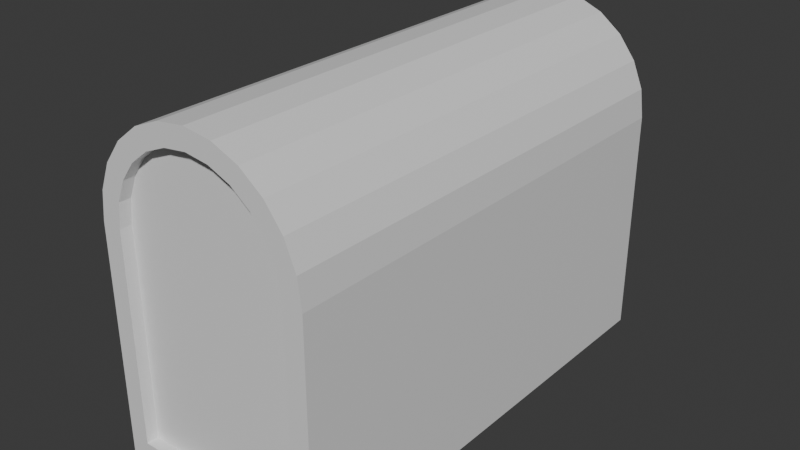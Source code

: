 # Source: box20241105.blend  (saved by Blender 4.1.24; exported with 4.5.12 LTS)
import bpy
from mathutils import Matrix  # noqa: F401  (used for matrix-valued properties, if any)

bpy.ops.wm.read_factory_settings(use_empty=True)
scene = bpy.context.scene
scene.name = 'Scene'

# ---- collections
col_collection = bpy.data.collections.new('Collection'); scene.collection.children.link(col_collection)

# ---- materials (node trees are filled in below, after node groups)
mat_material = bpy.data.materials.new('Material')
mat_material.alpha_threshold = 0.0
mat_material.use_transparent_shadow = False
mat_material.roughness = 0.5
mat_material.line_color = (0.0, 0.0, 0.0, 1.0)

# ---- material node trees
mat_material.use_nodes = True; mat_material.node_tree.nodes.clear()
_N = mat_material.node_tree.nodes; _L = mat_material.node_tree.links
n0 = _N.new('ShaderNodeOutputMaterial'); n0.name = 'Material Output'; n0.location = (300, 300)
n1 = _N.new('ShaderNodeBsdfPrincipled'); n1.name = 'Principled BSDF'; n1.location = (10, 300)
n1.inputs[3].default_value = 1.45
_L.new(n1.outputs[0], n0.inputs[0])
n0.is_active_output = True

# ---- world
world_world = bpy.data.worlds.new('World'); scene.world = world_world
world_world.use_nodes = True; world_world.node_tree.nodes.clear()
_N = world_world.node_tree.nodes; _L = world_world.node_tree.links
n0 = _N.new('ShaderNodeOutputWorld'); n0.name = 'World Output'; n0.location = (300, 300)
n1 = _N.new('ShaderNodeBackground'); n1.name = 'Background'; n1.location = (10, 300)
n1.inputs[0].default_value = (0.05088, 0.05088, 0.05088, 1.0)
_L.new(n1.outputs[0], n0.inputs[0])
n0.is_active_output = True
world_world.color = (0.05088, 0.05088, 0.05088)
world_world.use_sun_shadow = False
world_world.sun_shadow_jitter_overblur = 0.0

# ---- meshes
me_cube = bpy.data.meshes.new('Cube')
me_cube.from_pydata([(0.8186, 1.0, 1.0), (0.8186, 1.0, -0.8186), (0.8186, -1.0, 1.0), (0.8186, -1.0, -0.8186), (-0.8186, 1.0, 1.0), (-0.8186, 1.0, -0.8186), (-0.8186, -1.0, 1.0), (-0.8186, -1.0, -0.8186), (0.8186, -1.0, 1.09), (0.0, -1.0, 1.919), (0.7892, -1.0, 1.314), (0.7076, -1.0, 1.511), (0.5777, -1.0, 1.68), (0.4085, -1.0, 1.81), (0.2115, -1.0, 1.891), (-0.8186, -1.0, 1.09), (-0.2115, -1.0, 1.891), (-0.4085, -1.0, 1.81), (-0.5777, -1.0, 1.68), (-0.7076, -1.0, 1.511), (-0.7892, -1.0, 1.314), (0.0, 1.0, 1.919), (0.8186, 1.0, 1.09), (0.2115, 1.0, 1.891), (0.4085, 1.0, 1.81), (0.5777, 1.0, 1.68), (0.7076, 1.0, 1.511), (0.7892, 1.0, 1.314), (-0.8186, 1.0, 1.09), (-0.7892, 1.0, 1.314), (-0.7076, 1.0, 1.511), (-0.5777, 1.0, 1.68), (-0.4085, 1.0, 1.81), (-0.2115, 1.0, 1.891), (1.0, 1.0, -1.0), (-1.0, 1.0, -1.0), (1.0, 1.0, 1.0), (-1.0, -1.0, -1.0), (-1.0, -1.0, 1.0), (1.0, -1.0, 1.0), (1.0, -1.0, -1.0), (-1.0, 1.0, 1.0), (0.2588, 1.0, 2.068), (0.0, 1.0, 2.102), (0.0, -1.0, 2.102), (0.2588, -1.0, 2.068), (0.5, 1.0, 1.968), (0.5, -1.0, 1.968), (0.7071, 1.0, 1.809), (0.7071, -1.0, 1.809), (0.866, 1.0, 1.602), (0.866, -1.0, 1.602), (0.9659, 1.0, 1.361), (0.9659, -1.0, 1.361), (1.0, 1.0, 1.102), (1.0, -1.0, 1.102), (-0.5, -1.0, 1.968), (-0.2588, -1.0, 2.068), (-0.2588, 1.0, 2.068), (-0.5, 1.0, 1.968), (-0.7071, -1.0, 1.809), (-0.7071, 1.0, 1.809), (-0.866, -1.0, 1.602), (-0.866, 1.0, 1.602), (-0.9659, -1.0, 1.361), (-0.9659, 1.0, 1.361), (-1.0, -1.0, 1.102), (-1.0, 1.0, 1.102), (0.8186, -1.0, 1.0), (-0.8186, -1.0, 1.0), (-0.8186, 1.0, 1.0), (0.8186, 1.0, 1.0), (0.8186, 1.0, -0.8186), (-0.8186, 1.0, -0.8186), (-0.8186, -1.0, -0.8186), (0.8186, -1.0, -0.8186), (0.2115, 1.0, 1.891), (0.0, 1.0, 1.919), (0.0, -1.0, 1.919), (0.2115, -1.0, 1.891), (0.4085, 1.0, 1.81), (0.4085, -1.0, 1.81), (0.5777, 1.0, 1.68), (0.5777, -1.0, 1.68), (0.7076, 1.0, 1.511), (0.7076, -1.0, 1.511), (0.7892, 1.0, 1.314), (0.7892, -1.0, 1.314), (0.8186, 1.0, 1.09), (0.8186, -1.0, 1.09), (-0.4085, -1.0, 1.81), (-0.2115, -1.0, 1.891), (-0.2115, 1.0, 1.891), (-0.4085, 1.0, 1.81), (-0.5777, -1.0, 1.68), (-0.5777, 1.0, 1.68), (-0.7076, -1.0, 1.511), (-0.7076, 1.0, 1.511), (-0.7892, -1.0, 1.314), (-0.7892, 1.0, 1.314), (-0.8186, -1.0, 1.09), (-0.8186, 1.0, 1.09), (0.8186, -0.95, 1.0), (-0.8186, -0.95, 1.0), (-0.8186, 0.95, 1.0), (0.8186, 0.95, 1.0), (0.8186, 0.95, -0.8186), (-0.8186, 0.95, -0.8186), (-0.8186, -0.95, -0.8186), (0.8186, -0.95, -0.8186), (0.2115, 0.95, 1.891), (0.0, 0.95, 1.919), (0.0, -0.95, 1.919), (0.2115, -0.95, 1.891), (0.4085, 0.95, 1.81), (0.4085, -0.95, 1.81), (0.5777, 0.95, 1.68), (0.5777, -0.95, 1.68), (0.7076, 0.95, 1.511), (0.7076, -0.95, 1.511), (0.7892, 0.95, 1.314), (0.7892, -0.95, 1.314), (0.8186, 0.95, 1.09), (0.8186, -0.95, 1.09), (-0.4085, -0.95, 1.81), (-0.2115, -0.95, 1.891), (-0.2115, 0.95, 1.891), (-0.4085, 0.95, 1.81), (-0.5777, -0.95, 1.68), (-0.5777, 0.95, 1.68), (-0.7076, -0.95, 1.511), (-0.7076, 0.95, 1.511), (-0.7892, -0.95, 1.314), (-0.7892, 0.95, 1.314), (-0.8186, -0.95, 1.09), (-0.8186, 0.95, 1.09), (-1.0, 0.9377, -1.0), (-1.0, -0.9254, -1.0), (1.0, 0.9377, 1.0), (1.0, -0.9254, 1.0), (-1.0, -0.9254, 1.0), (-1.0, 0.9377, 1.0), (1.0, -0.9254, -1.0), (1.0, 0.9377, -1.0), (0.0, 0.9377, 2.102), (0.0, -0.9254, 2.102), (0.2588, -0.9254, 2.068), (0.2588, 0.9377, 2.068), (0.5, -0.9254, 1.968), (0.5, 0.9377, 1.968), (0.7071, -0.9254, 1.809), (0.7071, 0.9377, 1.809), (0.866, -0.9254, 1.602), (0.866, 0.9377, 1.602), (0.9659, -0.9254, 1.361), (0.9659, 0.9377, 1.361), (1.0, -0.9254, 1.102), (1.0, 0.9377, 1.102), (-0.2588, 0.9377, 2.068), (-0.2588, -0.9254, 2.068), (-0.5, 0.9377, 1.968), (-0.5, -0.9254, 1.968), (-0.7071, 0.9377, 1.809), (-0.7071, -0.9254, 1.809), (-0.866, 0.9377, 1.602), (-0.866, -0.9254, 1.602), (-0.9659, 0.9377, 1.361), (-0.9659, -0.9254, 1.361), (-1.0, 0.9377, 1.102), (-1.0, -0.9254, 1.102), (1.0, 1.0, -0.7879), (-1.0, -1.0, -0.7879), (1.0, -1.0, -0.7879), (-1.0, 1.0, -0.7879), (0.8186, 1.0, -0.7879), (-0.8186, -1.0, -0.7879), (0.8186, -1.0, -0.7879), (-0.8186, 1.0, -0.7879), (0.8186, 1.0, -0.7879), (-0.8186, -1.0, -0.7879), (0.8186, -1.0, -0.7879), (-0.8186, 1.0, -0.7879), (0.8186, 0.95, -0.7879), (-0.8186, -0.95, -0.7879), (0.8186, -0.95, -0.7879), (-0.8186, 0.95, -0.7879), (1.0, 0.9377, -0.7879), (1.0, -0.9254, -0.7879), (-1.0, -0.9254, -0.7879), (-1.0, 0.9377, -0.7879), (-1.0, -1.0, 0.8321), (-0.8186, -1.0, 0.8321), (-0.8186, -1.0, 0.8321), (-0.8186, -0.95, 0.8321), (1.0, 1.0, 0.8321), (1.0, -1.0, 0.8321), (-1.0, 1.0, 0.8321), (0.8186, 1.0, 0.8321), (0.8186, -1.0, 0.8321), (-0.8186, 1.0, 0.8321), (0.8186, 1.0, 0.8321), (0.8186, -1.0, 0.8321), (-0.8186, 1.0, 0.8321), (0.8186, 0.95, 0.8321), (0.8186, -0.95, 0.8321), (-0.8186, 0.95, 0.8321), (1.0, 0.9377, 0.8321), (1.0, -0.9254, 0.8321), (-1.0, -0.9254, 0.8321), (-1.0, 0.9377, 0.8321)], [], [(12, 13, 81, 83), (209, 141, 41, 196), (137, 142, 40, 37), (207, 139, 39, 195), (19, 20, 98, 96), (138, 36, 54, 157), (24, 25, 82, 80), (140, 38, 66, 169), (145, 44, 45, 146), (146, 45, 47, 148), (148, 47, 49, 150), (150, 49, 51, 152), (152, 51, 53, 154), (154, 53, 55, 156), (144, 43, 58, 158), (158, 58, 59, 160), (160, 59, 61, 162), (162, 61, 63, 164), (164, 63, 65, 166), (166, 65, 67, 168), (30, 31, 95, 97), (5, 1, 34, 35), (197, 0, 36, 194), (191, 6, 38, 190), (176, 3, 40, 172), (177, 5, 35, 173), (3, 7, 37, 40), (23, 21, 43, 42), (9, 14, 45, 44), (24, 23, 42, 46), (14, 13, 47, 45), (25, 24, 46, 48), (13, 12, 49, 47), (26, 25, 48, 50), (12, 11, 51, 49), (27, 26, 50, 52), (11, 10, 53, 51), (22, 27, 52, 54), (10, 8, 55, 53), (17, 16, 57, 56), (33, 32, 59, 58), (18, 17, 56, 60), (32, 31, 61, 59), (19, 18, 60, 62), (31, 30, 63, 61), (20, 19, 62, 64), (30, 29, 65, 63), (15, 20, 64, 66), (29, 28, 67, 65), (6, 15, 66, 38), (8, 2, 39, 55), (0, 22, 54, 36), (28, 4, 41, 67), (16, 9, 44, 57), (21, 33, 58, 43), (72, 73, 107, 106), (85, 83, 117, 119), (98, 100, 134, 132), (82, 84, 118, 116), (29, 30, 97, 99), (25, 26, 84, 82), (20, 15, 100, 98), (11, 12, 83, 85), (1, 5, 73, 72), (28, 29, 99, 101), (26, 27, 86, 84), (174, 1, 72, 178), (15, 6, 69, 100), (10, 11, 85, 87), (175, 7, 74, 179), (2, 8, 89, 68), (27, 22, 88, 86), (198, 2, 68, 201), (22, 0, 71, 88), (8, 10, 87, 89), (199, 4, 70, 202), (4, 28, 101, 70), (16, 17, 90, 91), (7, 3, 75, 74), (9, 16, 91, 78), (32, 33, 92, 93), (21, 23, 76, 77), (33, 21, 77, 92), (17, 18, 94, 90), (14, 9, 78, 79), (31, 32, 93, 95), (23, 24, 80, 76), (18, 19, 96, 94), (13, 14, 79, 81), (204, 102, 103, 193), (205, 104, 105, 203), (105, 104, 135, 133, 131, 129, 127, 126, 111, 110, 114, 116, 118, 120, 122), (103, 102, 123, 121, 119, 117, 115, 113, 112, 125, 124, 128, 130, 132, 134), (101, 99, 133, 135), (84, 86, 120, 118), (178, 72, 106, 182), (100, 69, 103, 134), (87, 85, 119, 121), (179, 74, 108, 183), (68, 89, 123, 102), (86, 88, 122, 120), (201, 68, 102, 204), (88, 71, 105, 122), (89, 87, 121, 123), (202, 70, 104, 205), (70, 101, 135, 104), (91, 90, 124, 125), (74, 75, 109, 108), (78, 91, 125, 112), (93, 92, 126, 127), (77, 76, 110, 111), (92, 77, 111, 126), (90, 94, 128, 124), (79, 78, 112, 113), (95, 93, 127, 129), (76, 80, 114, 110), (94, 96, 130, 128), (81, 79, 113, 115), (97, 95, 129, 131), (80, 82, 116, 114), (96, 98, 132, 130), (83, 81, 115, 117), (99, 97, 131, 133), (64, 167, 169, 66), (167, 166, 168, 169), (62, 165, 167, 64), (165, 164, 166, 167), (60, 163, 165, 62), (163, 162, 164, 165), (56, 161, 163, 60), (161, 160, 162, 163), (57, 159, 161, 56), (159, 158, 160, 161), (44, 145, 159, 57), (145, 144, 158, 159), (52, 155, 157, 54), (155, 154, 156, 157), (50, 153, 155, 52), (153, 152, 154, 155), (48, 151, 153, 50), (151, 150, 152, 153), (46, 149, 151, 48), (149, 148, 150, 151), (42, 147, 149, 46), (147, 146, 148, 149), (43, 144, 147, 42), (144, 145, 146, 147), (41, 141, 168, 67), (141, 140, 169, 168), (39, 139, 156, 55), (139, 138, 157, 156), (194, 36, 138, 206), (206, 138, 139, 207), (35, 34, 143, 136), (136, 143, 142, 137), (190, 38, 140, 208), (208, 140, 141, 209), (137, 188, 189, 136), (37, 171, 188, 137), (143, 186, 187, 142), (34, 170, 186, 143), (73, 181, 185, 107), (75, 180, 184, 109), (192, 179, 183, 193), (200, 178, 182, 203), (107, 185, 182, 106), (109, 184, 183, 108), (5, 177, 181, 73), (3, 176, 180, 75), (191, 175, 179, 192), (197, 174, 178, 200), (199, 177, 173, 196), (198, 176, 172, 195), (7, 175, 171, 37), (1, 174, 170, 34), (142, 187, 172, 40), (136, 189, 173, 35), (2, 198, 195, 39), (4, 199, 196, 41), (0, 197, 200, 71), (6, 191, 192, 69), (71, 200, 203, 105), (69, 192, 193, 103), (188, 208, 209, 189), (171, 190, 208, 188), (186, 206, 207, 187), (170, 194, 206, 186), (181, 202, 205, 185), (180, 201, 204, 184), (185, 205, 203, 182), (184, 204, 193, 183), (177, 199, 202, 181), (176, 198, 201, 180), (175, 191, 190, 171), (174, 197, 194, 170), (187, 207, 195, 172), (189, 209, 196, 173)])
_uv = me_cube.uv_layers.new(name='UVMap')
_uv.uv.foreach_set('vector', [0.625, 0.8028, 0.625, 0.8239, 0.625, 0.8239, 0.625, 0.8028, 0.5611, 0.1674, 0.625, 0.1674, 0.625, 0.25, 0.5611, 0.25, 0.125, 0.6659, 0.375, 0.6659, 0.375, 0.75, 0.125, 0.75, 0.5611, 0.6659, 0.625, 0.6659, 0.625, 0.75, 0.5611, 0.75, 0.625, 0.9634, 0.625, 0.9736, 0.625, 0.9736, 0.625, 0.9634, 0.625, 0.5826, 0.625, 0.5, 0.625, 0.5, 0.625, 0.5826, 0.625, 0.4261, 0.625, 0.4472, 0.625, 0.4472, 0.625, 0.4261, 0.625, 0.0841, 0.625, 0.0, 0.625, 0.0, 0.625, 0.0841, 0.75, 0.6659, 0.75, 0.75, 0.7176, 0.75, 0.7176, 0.6659, 0.7176, 0.6659, 0.7176, 0.75, 0.6875, 0.75, 0.6875, 0.6659, 0.6875, 0.6659, 0.6875, 0.75, 0.625, 0.75, 0.625, 0.6659, 0.625, 0.6659, 0.625, 0.75, 0.625, 0.75, 0.625, 0.6659, 0.625, 0.6659, 0.625, 0.75, 0.625, 0.75, 0.625, 0.6659, 0.625, 0.6659, 0.625, 0.75, 0.625, 0.75, 0.625, 0.6659, 0.75, 0.5826, 0.75, 0.5, 0.7824, 0.5, 0.7824, 0.5826, 0.7824, 0.5826, 0.7824, 0.5, 0.8125, 0.5, 0.8125, 0.5826, 0.8125, 0.5826, 0.8125, 0.5, 0.875, 0.5, 0.875, 0.5826, 0.625, 0.1674, 0.625, 0.25, 0.625, 0.25, 0.625, 0.1674, 0.625, 0.1674, 0.625, 0.25, 0.625, 0.25, 0.625, 0.1674, 0.625, 0.1674, 0.625, 0.25, 0.625, 0.25, 0.625, 0.1674, 0.625, 0.2866, 0.625, 0.3028, 0.625, 0.3028, 0.625, 0.2866, 0.3977, 0.2727, 0.3977, 0.4773, 0.375, 0.5, 0.375, 0.25, 0.5669, 0.4773, 0.625, 0.4773, 0.625, 0.5, 0.5611, 0.5, 0.5669, 0.9773, 0.625, 0.9773, 0.625, 1.0, 0.5611, 1.0, 0.5088, 0.7727, 0.3977, 0.7727, 0.375, 0.75, 0.4972, 0.75, 0.5088, 0.2727, 0.3977, 0.2727, 0.375, 0.25, 0.4972, 0.25, 0.3977, 0.7727, 0.3977, 0.9773, 0.375, 1.0, 0.375, 0.75, 0.625, 0.4014, 0.625, 0.375, 0.625, 0.375, 0.625, 0.4074, 0.625, 0.875, 0.625, 0.8486, 0.625, 0.8426, 0.625, 0.875, 0.625, 0.4261, 0.625, 0.4014, 0.625, 0.4074, 0.625, 0.4375, 0.625, 0.8486, 0.625, 0.8239, 0.625, 0.8125, 0.625, 0.8426, 0.625, 0.4472, 0.625, 0.4261, 0.625, 0.4375, 0.625, 0.4634, 0.625, 0.8239, 0.625, 0.8028, 0.625, 0.7866, 0.625, 0.8125, 0.625, 0.4634, 0.625, 0.4472, 0.625, 0.4634, 0.625, 0.4833, 0.625, 0.8028, 0.625, 0.7866, 0.625, 0.7667, 0.625, 0.7866, 0.625, 0.4736, 0.625, 0.4634, 0.625, 0.4833, 0.625, 0.4957, 0.625, 0.7866, 0.625, 0.7764, 0.625, 0.7543, 0.625, 0.7667, 0.625, 0.4773, 0.625, 0.4736, 0.625, 0.4957, 0.625, 0.5, 0.625, 0.7764, 0.625, 0.7727, 0.625, 0.75, 0.625, 0.7543, 0.625, 0.9261, 0.625, 0.9014, 0.625, 0.9074, 0.625, 0.9375, 0.625, 0.3486, 0.625, 0.3239, 0.625, 0.3125, 0.625, 0.3426, 0.625, 0.9472, 0.625, 0.9261, 0.625, 0.9375, 0.625, 0.9634, 0.625, 0.3239, 0.625, 0.3028, 0.625, 0.2866, 0.625, 0.3125, 0.625, 0.9634, 0.625, 0.9472, 0.625, 0.9634, 0.625, 0.9833, 0.625, 0.3028, 0.625, 0.2866, 0.625, 0.2667, 0.625, 0.2866, 0.625, 0.9736, 0.625, 0.9634, 0.625, 0.9833, 0.625, 0.9957, 0.625, 0.2866, 0.625, 0.2764, 0.625, 0.2543, 0.625, 0.2667, 0.625, 0.9773, 0.625, 0.9736, 0.625, 0.9957, 0.625, 1.0, 0.625, 0.2764, 0.625, 0.2727, 0.625, 0.25, 0.625, 0.2543, 0.625, 0.9773, 0.625, 0.9773, 0.625, 1.0, 0.625, 1.0, 0.625, 0.7727, 0.625, 0.7727, 0.625, 0.75, 0.625, 0.75, 0.625, 0.4773, 0.625, 0.4773, 0.625, 0.5, 0.625, 0.5, 0.625, 0.2727, 0.625, 0.2727, 0.625, 0.25, 0.625, 0.25, 0.625, 0.9014, 0.625, 0.875, 0.625, 0.875, 0.625, 0.9074, 0.625, 0.375, 0.625, 0.3486, 0.625, 0.3426, 0.625, 0.375, 0.3977, 0.4773, 0.3977, 0.2727, 0.3977, 0.2727, 0.3977, 0.4773, 0.625, 0.7866, 0.625, 0.8028, 0.625, 0.8028, 0.625, 0.7866, 0.625, 0.9736, 0.625, 0.9773, 0.625, 0.9773, 0.625, 0.9736, 0.625, 0.4472, 0.625, 0.4634, 0.625, 0.4634, 0.625, 0.4472, 0.625, 0.2764, 0.625, 0.2866, 0.625, 0.2866, 0.625, 0.2764, 0.625, 0.4472, 0.625, 0.4634, 0.625, 0.4634, 0.625, 0.4472, 0.625, 0.9736, 0.625, 0.9773, 0.625, 0.9773, 0.625, 0.9736, 0.625, 0.7866, 0.625, 0.8028, 0.625, 0.8028, 0.625, 0.7866, 0.3977, 0.4773, 0.3977, 0.2727, 0.3977, 0.2727, 0.3977, 0.4773, 0.625, 0.2727, 0.625, 0.2764, 0.625, 0.2764, 0.625, 0.2727, 0.625, 0.4634, 0.625, 0.4736, 0.625, 0.4736, 0.625, 0.4634, 0.5088, 0.4773, 0.3977, 0.4773, 0.3977, 0.4773, 0.5088, 0.4773, 0.625, 0.9773, 0.625, 0.9773, 0.625, 0.9773, 0.625, 0.9773, 0.625, 0.7764, 0.625, 0.7866, 0.625, 0.7866, 0.625, 0.7764, 0.5088, 0.9773, 0.3977, 0.9773, 0.3977, 0.9773, 0.5088, 0.9773, 0.625, 0.7727, 0.625, 0.7727, 0.625, 0.7727, 0.625, 0.7727, 0.625, 0.4736, 0.625, 0.4773, 0.625, 0.4773, 0.625, 0.4736, 0.5669, 0.7727, 0.625, 0.7727, 0.625, 0.7727, 0.5669, 0.7727, 0.625, 0.4773, 0.625, 0.4773, 0.625, 0.4773, 0.625, 0.4773, 0.625, 0.7727, 0.625, 0.7764, 0.625, 0.7764, 0.625, 0.7727, 0.5669, 0.2727, 0.625, 0.2727, 0.625, 0.2727, 0.5669, 0.2727, 0.625, 0.2727, 0.625, 0.2727, 0.625, 0.2727, 0.625, 0.2727, 0.625, 0.9014, 0.625, 0.9261, 0.625, 0.9261, 0.625, 0.9014, 0.3977, 0.9773, 0.3977, 0.7727, 0.3977, 0.7727, 0.3977, 0.9773, 0.625, 0.875, 0.625, 0.9014, 0.625, 0.9014, 0.625, 0.875, 0.625, 0.3239, 0.625, 0.3486, 0.625, 0.3486, 0.625, 0.3239, 0.625, 0.375, 0.625, 0.4014, 0.625, 0.4014, 0.625, 0.375, 0.625, 0.3486, 0.625, 0.375, 0.625, 0.375, 0.625, 0.3486, 0.625, 0.9261, 0.625, 0.9472, 0.625, 0.9472, 0.625, 0.9261, 0.625, 0.8486, 0.625, 0.875, 0.625, 0.875, 0.625, 0.8486, 0.625, 0.3028, 0.625, 0.3239, 0.625, 0.3239, 0.625, 0.3028, 0.625, 0.4014, 0.625, 0.4261, 0.625, 0.4261, 0.625, 0.4014, 0.625, 0.9472, 0.625, 0.9634, 0.625, 0.9634, 0.625, 0.9472, 0.625, 0.8239, 0.625, 0.8486, 0.625, 0.8486, 0.625, 0.8239, 0.5669, 0.7727, 0.625, 0.7727, 0.625, 0.9773, 0.5669, 0.9773, 0.5669, 0.2727, 0.625, 0.2727, 0.625, 0.4773, 0.5669, 0.4773, 0.625, 0.4773, 0.625, 0.2727, 0.625, 0.2727, 0.625, 0.2764, 0.625, 0.2866, 0.625, 0.3028, 0.625, 0.3239, 0.625, 0.3486, 0.625, 0.375, 0.625, 0.4014, 0.625, 0.4261, 0.625, 0.4472, 0.625, 0.4634, 0.625, 0.4736, 0.625, 0.4773, 0.625, 0.9773, 0.625, 0.7727, 0.625, 0.7727, 0.625, 0.7764, 0.625, 0.7866, 0.625, 0.8028, 0.625, 0.8239, 0.625, 0.8486, 0.625, 0.875, 0.625, 0.9014, 0.625, 0.9261, 0.625, 0.9472, 0.625, 0.9634, 0.625, 0.9736, 0.625, 0.9773, 0.625, 0.2727, 0.625, 0.2764, 0.625, 0.2764, 0.625, 0.2727, 0.625, 0.4634, 0.625, 0.4736, 0.625, 0.4736, 0.625, 0.4634, 0.5088, 0.4773, 0.3977, 0.4773, 0.3977, 0.4773, 0.5088, 0.4773, 0.625, 0.9773, 0.625, 0.9773, 0.625, 0.9773, 0.625, 0.9773, 0.625, 0.7764, 0.625, 0.7866, 0.625, 0.7866, 0.625, 0.7764, 0.5088, 0.9773, 0.3977, 0.9773, 0.3977, 0.9773, 0.5088, 0.9773, 0.625, 0.7727, 0.625, 0.7727, 0.625, 0.7727, 0.625, 0.7727, 0.625, 0.4736, 0.625, 0.4773, 0.625, 0.4773, 0.625, 0.4736, 0.5669, 0.7727, 0.625, 0.7727, 0.625, 0.7727, 0.5669, 0.7727, 0.625, 0.4773, 0.625, 0.4773, 0.625, 0.4773, 0.625, 0.4773, 0.625, 0.7727, 0.625, 0.7764, 0.625, 0.7764, 0.625, 0.7727, 0.5669, 0.2727, 0.625, 0.2727, 0.625, 0.2727, 0.5669, 0.2727, 0.625, 0.2727, 0.625, 0.2727, 0.625, 0.2727, 0.625, 0.2727, 0.625, 0.9014, 0.625, 0.9261, 0.625, 0.9261, 0.625, 0.9014, 0.3977, 0.9773, 0.3977, 0.7727, 0.3977, 0.7727, 0.3977, 0.9773, 0.625, 0.875, 0.625, 0.9014, 0.625, 0.9014, 0.625, 0.875, 0.625, 0.3239, 0.625, 0.3486, 0.625, 0.3486, 0.625, 0.3239, 0.625, 0.375, 0.625, 0.4014, 0.625, 0.4014, 0.625, 0.375, 0.625, 0.3486, 0.625, 0.375, 0.625, 0.375, 0.625, 0.3486, 0.625, 0.9261, 0.625, 0.9472, 0.625, 0.9472, 0.625, 0.9261, 0.625, 0.8486, 0.625, 0.875, 0.625, 0.875, 0.625, 0.8486, 0.625, 0.3028, 0.625, 0.3239, 0.625, 0.3239, 0.625, 0.3028, 0.625, 0.4014, 0.625, 0.4261, 0.625, 0.4261, 0.625, 0.4014, 0.625, 0.9472, 0.625, 0.9634, 0.625, 0.9634, 0.625, 0.9472, 0.625, 0.8239, 0.625, 0.8486, 0.625, 0.8486, 0.625, 0.8239, 0.625, 0.2866, 0.625, 0.3028, 0.625, 0.3028, 0.625, 0.2866, 0.625, 0.4261, 0.625, 0.4472, 0.625, 0.4472, 0.625, 0.4261, 0.625, 0.9634, 0.625, 0.9736, 0.625, 0.9736, 0.625, 0.9634, 0.625, 0.8028, 0.625, 0.8239, 0.625, 0.8239, 0.625, 0.8028, 0.625, 0.2764, 0.625, 0.2866, 0.625, 0.2866, 0.625, 0.2764, 0.625, 0.0, 0.625, 0.0841, 0.625, 0.0841, 0.625, 0.0, 0.625, 0.0841, 0.625, 0.1674, 0.625, 0.1674, 0.625, 0.0841, 0.625, 0.0, 0.625, 0.0841, 0.625, 0.0841, 0.625, 0.0, 0.625, 0.0841, 0.625, 0.1674, 0.625, 0.1674, 0.625, 0.0841, 0.625, 0.0, 0.625, 0.0841, 0.625, 0.0841, 0.625, 0.0, 0.625, 0.0841, 0.625, 0.1674, 0.625, 0.1674, 0.625, 0.0841, 0.8125, 0.75, 0.8125, 0.6659, 0.875, 0.6659, 0.875, 0.75, 0.8125, 0.6659, 0.8125, 0.5826, 0.875, 0.5826, 0.875, 0.6659, 0.7824, 0.75, 0.7824, 0.6659, 0.8125, 0.6659, 0.8125, 0.75, 0.7824, 0.6659, 0.7824, 0.5826, 0.8125, 0.5826, 0.8125, 0.6659, 0.75, 0.75, 0.75, 0.6659, 0.7824, 0.6659, 0.7824, 0.75, 0.75, 0.6659, 0.75, 0.5826, 0.7824, 0.5826, 0.7824, 0.6659, 0.625, 0.5, 0.625, 0.5826, 0.625, 0.5826, 0.625, 0.5, 0.625, 0.5826, 0.625, 0.6659, 0.625, 0.6659, 0.625, 0.5826, 0.625, 0.5, 0.625, 0.5826, 0.625, 0.5826, 0.625, 0.5, 0.625, 0.5826, 0.625, 0.6659, 0.625, 0.6659, 0.625, 0.5826, 0.625, 0.5, 0.625, 0.5826, 0.625, 0.5826, 0.625, 0.5, 0.625, 0.5826, 0.625, 0.6659, 0.625, 0.6659, 0.625, 0.5826, 0.6875, 0.5, 0.6875, 0.5826, 0.625, 0.5826, 0.625, 0.5, 0.6875, 0.5826, 0.6875, 0.6659, 0.625, 0.6659, 0.625, 0.5826, 0.7176, 0.5, 0.7176, 0.5826, 0.6875, 0.5826, 0.6875, 0.5, 0.7176, 0.5826, 0.7176, 0.6659, 0.6875, 0.6659, 0.6875, 0.5826, 0.75, 0.5, 0.75, 0.5826, 0.7176, 0.5826, 0.7176, 0.5, 0.75, 0.5826, 0.75, 0.6659, 0.7176, 0.6659, 0.7176, 0.5826, 0.625, 0.25, 0.625, 0.1674, 0.625, 0.1674, 0.625, 0.25, 0.625, 0.1674, 0.625, 0.0841, 0.625, 0.0841, 0.625, 0.1674, 0.625, 0.75, 0.625, 0.6659, 0.625, 0.6659, 0.625, 0.75, 0.625, 0.6659, 0.625, 0.5826, 0.625, 0.5826, 0.625, 0.6659, 0.5611, 0.5, 0.625, 0.5, 0.625, 0.5826, 0.5611, 0.5826, 0.5611, 0.5826, 0.625, 0.5826, 0.625, 0.6659, 0.5611, 0.6659, 0.125, 0.5, 0.375, 0.5, 0.375, 0.5826, 0.125, 0.5826, 0.125, 0.5826, 0.375, 0.5826, 0.375, 0.6659, 0.125, 0.6659, 0.5611, 0.0, 0.625, 0.0, 0.625, 0.0841, 0.5611, 0.0841, 0.5611, 0.0841, 0.625, 0.0841, 0.625, 0.1674, 0.5611, 0.1674, 0.375, 0.0841, 0.4972, 0.0841, 0.4972, 0.1674, 0.375, 0.1674, 0.375, 0.0, 0.4972, 0.0, 0.4972, 0.0841, 0.375, 0.0841, 0.375, 0.5826, 0.4972, 0.5826, 0.4972, 0.6659, 0.375, 0.6659, 0.375, 0.5, 0.4972, 0.5, 0.4972, 0.5826, 0.375, 0.5826, 0.3977, 0.2727, 0.5088, 0.2727, 0.5088, 0.2727, 0.3977, 0.2727, 0.3977, 0.7727, 0.5088, 0.7727, 0.5088, 0.7727, 0.3977, 0.7727, 0.5669, 0.9773, 0.5088, 0.9773, 0.5088, 0.9773, 0.5669, 0.9773, 0.5669, 0.4773, 0.5088, 0.4773, 0.5088, 0.4773, 0.5669, 0.4773, 0.3977, 0.2727, 0.5088, 0.2727, 0.5088, 0.4773, 0.3977, 0.4773, 0.3977, 0.7727, 0.5088, 0.7727, 0.5088, 0.9773, 0.3977, 0.9773, 0.3977, 0.2727, 0.5088, 0.2727, 0.5088, 0.2727, 0.3977, 0.2727, 0.3977, 0.7727, 0.5088, 0.7727, 0.5088, 0.7727, 0.3977, 0.7727, 0.5669, 0.9773, 0.5088, 0.9773, 0.5088, 0.9773, 0.5669, 0.9773, 0.5669, 0.4773, 0.5088, 0.4773, 0.5088, 0.4773, 0.5669, 0.4773, 0.5669, 0.2727, 0.5088, 0.2727, 0.4972, 0.25, 0.5611, 0.25, 0.5669, 0.7727, 0.5088, 0.7727, 0.4972, 0.75, 0.5611, 0.75, 0.3977, 0.9773, 0.5088, 0.9773, 0.4972, 1.0, 0.375, 1.0, 0.3977, 0.4773, 0.5088, 0.4773, 0.4972, 0.5, 0.375, 0.5, 0.375, 0.6659, 0.4972, 0.6659, 0.4972, 0.75, 0.375, 0.75, 0.375, 0.1674, 0.4972, 0.1674, 0.4972, 0.25, 0.375, 0.25, 0.625, 0.7727, 0.5669, 0.7727, 0.5611, 0.75, 0.625, 0.75, 0.625, 0.2727, 0.5669, 0.2727, 0.5611, 0.25, 0.625, 0.25, 0.625, 0.4773, 0.5669, 0.4773, 0.5669, 0.4773, 0.625, 0.4773, 0.625, 0.9773, 0.5669, 0.9773, 0.5669, 0.9773, 0.625, 0.9773, 0.625, 0.4773, 0.5669, 0.4773, 0.5669, 0.4773, 0.625, 0.4773, 0.625, 0.9773, 0.5669, 0.9773, 0.5669, 0.9773, 0.625, 0.9773, 0.4972, 0.0841, 0.5611, 0.0841, 0.5611, 0.1674, 0.4972, 0.1674, 0.4972, 0.0, 0.5611, 0.0, 0.5611, 0.0841, 0.4972, 0.0841, 0.4972, 0.5826, 0.5611, 0.5826, 0.5611, 0.6659, 0.4972, 0.6659, 0.4972, 0.5, 0.5611, 0.5, 0.5611, 0.5826, 0.4972, 0.5826, 0.5088, 0.2727, 0.5669, 0.2727, 0.5669, 0.2727, 0.5088, 0.2727, 0.5088, 0.7727, 0.5669, 0.7727, 0.5669, 0.7727, 0.5088, 0.7727, 0.5088, 0.2727, 0.5669, 0.2727, 0.5669, 0.4773, 0.5088, 0.4773, 0.5088, 0.7727, 0.5669, 0.7727, 0.5669, 0.9773, 0.5088, 0.9773, 0.5088, 0.2727, 0.5669, 0.2727, 0.5669, 0.2727, 0.5088, 0.2727, 0.5088, 0.7727, 0.5669, 0.7727, 0.5669, 0.7727, 0.5088, 0.7727, 0.5088, 0.9773, 0.5669, 0.9773, 0.5611, 1.0, 0.4972, 1.0, 0.5088, 0.4773, 0.5669, 0.4773, 0.5611, 0.5, 0.4972, 0.5, 0.4972, 0.6659, 0.5611, 0.6659, 0.5611, 0.75, 0.4972, 0.75, 0.4972, 0.1674, 0.5611, 0.1674, 0.5611, 0.25, 0.4972, 0.25])
me_cube.materials.append(mat_material)
me_cube.use_mirror_vertex_groups = False
me_cube.update()

# ---- objects
ob_cube = bpy.data.objects.new('Cube', me_cube)

# ---- transforms, parenting, visibility, modifiers, constraints
ob_cube.location = (0.0, 0.0, 0.0)
ob_cube.scale = (1.0, -2.147, 1.0)
ob_cube.lock_rotations_4d = False
ob_cube.empty_display_type = 'ARROWS'
ob_cube.lineart.crease_threshold = 0.0

# ---- collection membership
col_collection.objects.link(ob_cube)

# ---- scene / render settings (as saved in the file)
scene.frame_start = 1; scene.frame_end = 250; scene.frame_set(1)
scene.render.engine = 'BLENDER_EEVEE_NEXT'
scene.cycles.sampling_pattern = 'TABULATED_SOBOL'
scene.eevee.ray_tracing_options.trace_max_roughness = 0.0
bpy.context.view_layer.update()

# ---- added for rendering (the .blend has no active camera and no usable light): camera, sun
cam_auto = bpy.data.cameras.new('AutoCamera')
cam_auto.lens = 50.0
cam_auto.sensor_width = 36.0
cam_auto.clip_end = 1000.0
ob_auto_camera = bpy.data.objects.new('AutoCamera', cam_auto)
scene.collection.objects.link(ob_auto_camera)
ob_auto_camera.location = (5.23873, -6.28648, 4.74213)
ob_auto_camera.rotation_euler = (1.09748, -7.21219e-08, 0.694738)
scene.camera = ob_auto_camera
light_auto_sun = bpy.data.lights.new('AutoSun', 'SUN')
light_auto_sun.energy = 3.0
light_auto_sun.angle = 0.0523599
ob_auto_sun = bpy.data.objects.new('AutoSun', light_auto_sun)
scene.collection.objects.link(ob_auto_sun)
ob_auto_sun.rotation_euler = (0.872665, 0.174533, 0.523599)
bpy.context.view_layer.update()
